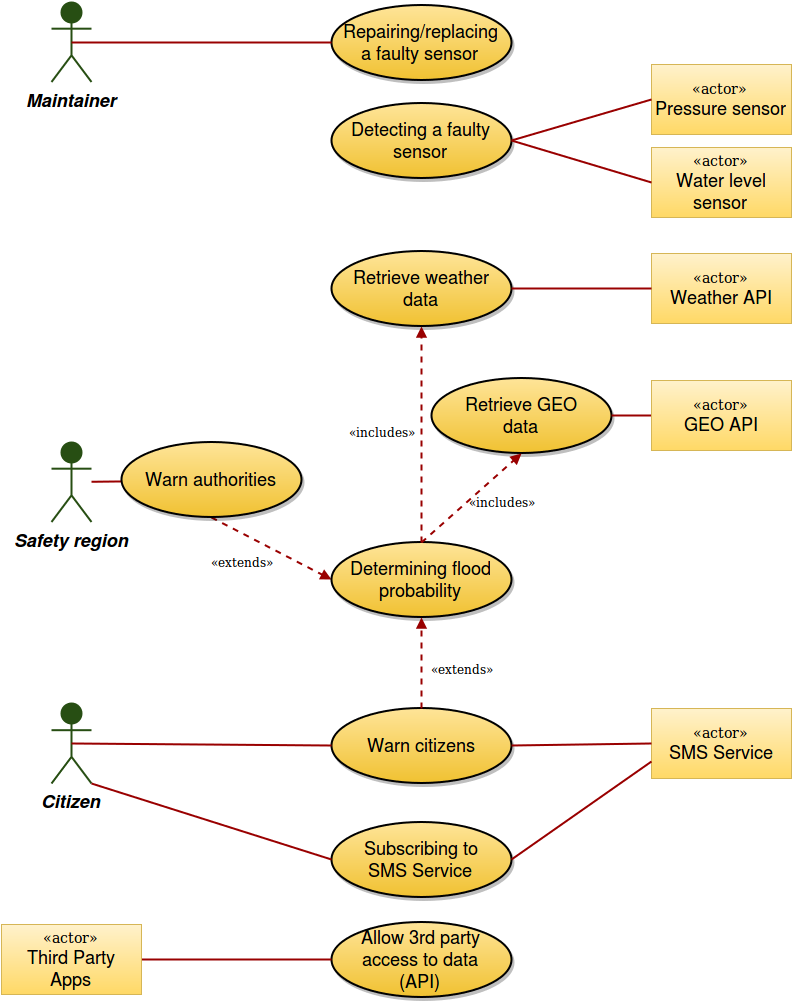

The diagram above was exported from draw.io. Its source (the exported page's mxGraphModel, read from the mxfile embedded in the PNG):
<mxGraphModel dx="4634" dy="4784" grid="1" gridSize="10" guides="1" tooltips="1" connect="1" fold="1" page="0" pageScale="1.5" pageWidth="826" pageHeight="1169" background="#ffffff" math="0">
  <root>
    <mxCell id="0" style=";html=1;" />
    <mxCell id="1" style=";html=1;" parent="0" />
    <mxCell id="92" value="Safety region&lt;br&gt;" style="shape=umlActor;verticalLabelPosition=bottom;verticalAlign=top;fillColor=#274E13;strokeColor=#274E13;fontStyle=3;fontSize=18;fontFamily=Helvetica;strokeWidth=2;html=1;" parent="1" vertex="1">
      <mxGeometry x="-3130" y="-3559.5" width="40" height="80" as="geometry" />
    </mxCell>
    <mxCell id="93" value="Citizen&lt;br&gt;" style="shape=umlActor;verticalLabelPosition=bottom;verticalAlign=top;fillColor=#274E13;strokeColor=#274E13;fontStyle=3;fontSize=18;fontFamily=Helvetica;strokeWidth=2;html=1;" parent="1" vertex="1">
      <mxGeometry x="-3130" y="-3298" width="40" height="80" as="geometry" />
    </mxCell>
    <mxCell id="128" value="&lt;font style=&quot;font-size: 18px&quot;&gt;Warn citizens&lt;br&gt;&lt;/font&gt;" style="shape=mxgraph.flowchart.on-page_reference;fillColor=#FFE599;strokeColor=black;strokeWidth=2;shadow=1;gradientColor=#F1C232;html=1;" parent="1" vertex="1">
      <mxGeometry x="-2850" y="-3293.5" width="180" height="75" as="geometry" />
    </mxCell>
    <mxCell id="140" value="" style="edgeStyle=none;strokeWidth=2;endArrow=block;endFill=1;strokeColor=#990000;html=1;dashed=1;exitX=0.5;exitY=1;exitPerimeter=0;entryX=0;entryY=0.5;entryPerimeter=0;" parent="1" source="4d03752fdcc0b8f4-162" target="4d03752fdcc0b8f4-165" edge="1">
      <mxGeometry x="-3500" y="-3683" width="100" height="100" as="geometry">
        <mxPoint x="-2760" y="-3510" as="sourcePoint" />
        <mxPoint x="-2760" y="-3440" as="targetPoint" />
      </mxGeometry>
    </mxCell>
    <mxCell id="148" value="" style="edgeStyle=none;entryX=1;entryY=0.5;entryPerimeter=0;strokeWidth=2;endArrow=none;endFill=0;strokeColor=#990000;html=1;" parent="1" source="92" target="4d03752fdcc0b8f4-162" edge="1">
      <mxGeometry x="-3500" y="-3940" width="100" height="100" as="geometry">
        <mxPoint x="-3500" y="-3840" as="sourcePoint" />
        <mxPoint x="-2530" y="-3767" as="targetPoint" />
      </mxGeometry>
    </mxCell>
    <mxCell id="4d03752fdcc0b8f4-161" value="" style="edgeStyle=none;strokeWidth=2;endArrow=none;endFill=0;strokeColor=#990000;html=1;exitX=0.5;exitY=0.5;exitPerimeter=0;" parent="1" source="93" edge="1">
      <mxGeometry x="-3490" y="-3673" width="100" height="100" as="geometry">
        <mxPoint x="-2350" y="-3414.3918918918916" as="sourcePoint" />
        <mxPoint x="-2850" y="-3256" as="targetPoint" />
      </mxGeometry>
    </mxCell>
    <mxCell id="4d03752fdcc0b8f4-162" value="&lt;font style=&quot;font-size: 18px&quot;&gt;Warn authorities&lt;br&gt;&lt;/font&gt;" style="shape=mxgraph.flowchart.on-page_reference;fillColor=#FFE599;strokeColor=black;strokeWidth=2;shadow=1;gradientColor=#F1C232;html=1;" parent="1" vertex="1">
      <mxGeometry x="-3060" y="-3559.5" width="180" height="75" as="geometry" />
    </mxCell>
    <mxCell id="4d03752fdcc0b8f4-163" value="&lt;font style=&quot;font-size: 14px&quot; face=&quot;Verdana&quot;&gt;«actor»&lt;/font&gt;&lt;br&gt;&lt;font style=&quot;font-size: 18px&quot;&gt;SMS Service&lt;/font&gt;&lt;br&gt;" style="html=1;plain-yellow" parent="1" vertex="1">
      <mxGeometry x="-2530" y="-3293" width="140" height="70" as="geometry" />
    </mxCell>
    <mxCell id="4d03752fdcc0b8f4-164" value="" style="edgeStyle=none;strokeWidth=2;endArrow=none;endFill=0;strokeColor=#990000;html=1;exitX=1;exitY=0.5;exitPerimeter=0;entryX=0;entryY=0.5;" parent="1" source="128" target="4d03752fdcc0b8f4-163" edge="1">
      <mxGeometry x="-3480" y="-3663" width="100" height="100" as="geometry">
        <mxPoint x="-3100" y="-3248" as="sourcePoint" />
        <mxPoint x="-2840" y="-3246" as="targetPoint" />
      </mxGeometry>
    </mxCell>
    <mxCell id="4d03752fdcc0b8f4-165" value="&lt;font style=&quot;font-size: 18px&quot;&gt;Determining flood&lt;br&gt;probability&lt;br&gt;&lt;/font&gt;" style="shape=mxgraph.flowchart.on-page_reference;fillColor=#FFE599;strokeColor=black;strokeWidth=2;shadow=1;gradientColor=#F1C232;html=1;" parent="1" vertex="1">
      <mxGeometry x="-2850" y="-3459.5" width="180" height="75" as="geometry" />
    </mxCell>
    <mxCell id="4d03752fdcc0b8f4-169" value="&lt;font face=&quot;Verdana&quot;&gt;«extends»&lt;/font&gt;" style="text;html=1;strokeColor=none;fillColor=none;align=center;verticalAlign=middle;whiteSpace=wrap;overflow=hidden;" parent="1" vertex="1">
      <mxGeometry x="-2980" y="-3450" width="80" height="20" as="geometry" />
    </mxCell>
    <mxCell id="4d03752fdcc0b8f4-170" value="&lt;font style=&quot;font-size: 18px&quot;&gt;Retrieve weather&lt;br&gt;data&lt;br&gt;&lt;/font&gt;" style="shape=mxgraph.flowchart.on-page_reference;fillColor=#FFE599;strokeColor=black;strokeWidth=2;shadow=1;gradientColor=#F1C232;html=1;" parent="1" vertex="1">
      <mxGeometry x="-2850" y="-3750.5" width="180" height="75" as="geometry" />
    </mxCell>
    <mxCell id="4d03752fdcc0b8f4-171" value="&lt;font style=&quot;font-size: 14px&quot; face=&quot;Verdana&quot;&gt;«actor»&lt;/font&gt;&lt;br&gt;&lt;font style=&quot;font-size: 18px&quot;&gt;Weather API&lt;/font&gt;&lt;br&gt;" style="html=1;plain-yellow" parent="1" vertex="1">
      <mxGeometry x="-2530" y="-3748" width="140" height="70" as="geometry" />
    </mxCell>
    <mxCell id="4d03752fdcc0b8f4-172" value="" style="edgeStyle=none;strokeWidth=2;endArrow=none;endFill=0;strokeColor=#990000;html=1;exitX=1;exitY=0.5;exitPerimeter=0;entryX=0;entryY=0.5;" parent="1" source="4d03752fdcc0b8f4-170" target="4d03752fdcc0b8f4-171" edge="1">
      <mxGeometry x="-3480" y="-3594" width="100" height="100" as="geometry">
        <mxPoint x="-2670" y="-3187" as="sourcePoint" />
        <mxPoint x="-2530" y="-3189" as="targetPoint" />
      </mxGeometry>
    </mxCell>
    <mxCell id="4d03752fdcc0b8f4-173" value="&lt;font style=&quot;font-size: 18px&quot;&gt;Subscribing to&lt;br&gt;SMS Service&lt;br&gt;&lt;/font&gt;" style="shape=mxgraph.flowchart.on-page_reference;fillColor=#FFE599;strokeColor=black;strokeWidth=2;shadow=1;gradientColor=#F1C232;html=1;" parent="1" vertex="1">
      <mxGeometry x="-2850" y="-3179.5" width="180" height="75" as="geometry" />
    </mxCell>
    <mxCell id="4d03752fdcc0b8f4-174" value="" style="edgeStyle=none;strokeWidth=2;endArrow=none;endFill=0;strokeColor=#990000;html=1;exitX=1;exitY=0.5;exitPerimeter=0;entryX=0;entryY=0.75;" parent="1" source="4d03752fdcc0b8f4-173" target="4d03752fdcc0b8f4-163" edge="1">
      <mxGeometry x="-3470" y="-3653" width="100" height="100" as="geometry">
        <mxPoint x="-2660" y="-3246" as="sourcePoint" />
        <mxPoint x="-2560" y="-3230" as="targetPoint" />
      </mxGeometry>
    </mxCell>
    <mxCell id="4d03752fdcc0b8f4-175" value="" style="edgeStyle=none;strokeWidth=2;endArrow=none;endFill=0;strokeColor=#990000;html=1;exitX=1;exitY=1;exitPerimeter=0;entryX=0;entryY=0.5;entryPerimeter=0;" parent="1" source="93" target="4d03752fdcc0b8f4-173" edge="1">
      <mxGeometry x="-3480" y="-3663" width="100" height="100" as="geometry">
        <mxPoint x="-3100" y="-3248" as="sourcePoint" />
        <mxPoint x="-2840" y="-3246" as="targetPoint" />
      </mxGeometry>
    </mxCell>
    <mxCell id="4d03752fdcc0b8f4-176" value="&lt;font style=&quot;font-size: 18px&quot;&gt;Retrieve GEO&lt;br&gt;data&lt;br&gt;&lt;/font&gt;" style="shape=mxgraph.flowchart.on-page_reference;fillColor=#FFE599;strokeColor=black;strokeWidth=2;shadow=1;gradientColor=#F1C232;html=1;" parent="1" vertex="1">
      <mxGeometry x="-2750" y="-3623.5" width="180" height="75" as="geometry" />
    </mxCell>
    <mxCell id="4d03752fdcc0b8f4-177" value="" style="edgeStyle=none;strokeWidth=2;endArrow=none;endFill=0;strokeColor=#990000;html=1;exitX=1;exitY=0.5;exitPerimeter=0;entryX=0;entryY=0.5;" parent="1" target="4d03752fdcc0b8f4-178" edge="1">
      <mxGeometry x="-3370" y="-3467" width="100" height="100" as="geometry">
        <mxPoint x="-2570" y="-3586" as="sourcePoint" />
        <mxPoint x="-2420" y="-3062" as="targetPoint" />
      </mxGeometry>
    </mxCell>
    <mxCell id="4d03752fdcc0b8f4-178" value="&lt;font style=&quot;font-size: 14px&quot; face=&quot;Verdana&quot;&gt;«actor»&lt;/font&gt;&lt;br&gt;&lt;font style=&quot;font-size: 18px&quot;&gt;GEO API&lt;/font&gt;&lt;br&gt;" style="html=1;plain-yellow" parent="1" vertex="1">
      <mxGeometry x="-2530" y="-3621" width="140" height="70" as="geometry" />
    </mxCell>
    <mxCell id="4d03752fdcc0b8f4-181" value="&lt;font face=&quot;Verdana&quot;&gt;«extends»&lt;/font&gt;" style="text;html=1;strokeColor=none;fillColor=none;align=center;verticalAlign=middle;whiteSpace=wrap;overflow=hidden;" parent="1" vertex="1">
      <mxGeometry x="-2760" y="-3343" width="80" height="20" as="geometry" />
    </mxCell>
    <mxCell id="4d03752fdcc0b8f4-182" value="" style="edgeStyle=none;strokeWidth=2;endArrow=block;endFill=1;strokeColor=#990000;html=1;dashed=1;exitX=0.5;exitY=0;exitPerimeter=0;entryX=0.5;entryY=1;entryPerimeter=0;" parent="1" source="128" target="4d03752fdcc0b8f4-165" edge="1">
      <mxGeometry x="-3480" y="-3536" width="100" height="100" as="geometry">
        <mxPoint x="-2740" y="-3377" as="sourcePoint" />
        <mxPoint x="-2740" y="-3293" as="targetPoint" />
      </mxGeometry>
    </mxCell>
    <mxCell id="4d03752fdcc0b8f4-186" value="&lt;font style=&quot;font-size: 18px&quot;&gt;Allow 3rd party&lt;br&gt;access to data&lt;br&gt;(API)&lt;br&gt;&lt;/font&gt;" style="shape=mxgraph.flowchart.on-page_reference;fillColor=#FFE599;strokeColor=black;strokeWidth=2;shadow=1;gradientColor=#F1C232;html=1;" parent="1" vertex="1">
      <mxGeometry x="-2850" y="-3079.5" width="180" height="75" as="geometry" />
    </mxCell>
    <mxCell id="4d03752fdcc0b8f4-187" value="" style="edgeStyle=none;strokeWidth=2;endArrow=none;endFill=0;strokeColor=#990000;html=1;exitX=1;exitY=0.5;entryX=0;entryY=0.5;entryPerimeter=0;" parent="1" source="158" target="4d03752fdcc0b8f4-186" edge="1">
      <mxGeometry x="-3470" y="-3683" width="100" height="100" as="geometry">
        <mxPoint x="-3090" y="-3043" as="sourcePoint" />
        <mxPoint x="-2840" y="-3162" as="targetPoint" />
      </mxGeometry>
    </mxCell>
    <mxCell id="149" value="&lt;font style=&quot;font-size: 18px&quot;&gt;Detecting a faulty&lt;br&gt;sensor&lt;br&gt;&lt;/font&gt;" style="shape=mxgraph.flowchart.on-page_reference;fillColor=#FFE599;strokeColor=black;strokeWidth=2;shadow=1;gradientColor=#F1C232;html=1;" vertex="1" parent="1">
      <mxGeometry x="-2850" y="-3898.5" width="180" height="75" as="geometry" />
    </mxCell>
    <mxCell id="150" value="&lt;font style=&quot;font-size: 14px&quot; face=&quot;Verdana&quot;&gt;«actor»&lt;/font&gt;&lt;br&gt;&lt;font style=&quot;font-size: 18px&quot;&gt;Water level&lt;br&gt;sensor&lt;br&gt;&lt;/font&gt;" style="html=1;plain-yellow" vertex="1" parent="1">
      <mxGeometry x="-2530" y="-3854" width="140" height="70" as="geometry" />
    </mxCell>
    <mxCell id="151" value="&lt;font style=&quot;font-size: 14px&quot; face=&quot;Verdana&quot;&gt;«actor»&lt;/font&gt;&lt;br&gt;&lt;font style=&quot;font-size: 18px&quot;&gt;Pressure sensor&lt;br&gt;&lt;/font&gt;" style="html=1;plain-yellow" vertex="1" parent="1">
      <mxGeometry x="-2530" y="-3937" width="140" height="70" as="geometry" />
    </mxCell>
    <mxCell id="152" value="" style="edgeStyle=none;entryX=0;entryY=0.5;strokeWidth=2;endArrow=none;endFill=0;strokeColor=#990000;html=1;exitX=1;exitY=0.5;exitPerimeter=0;" edge="1" parent="1" source="149" target="150">
      <mxGeometry x="-3490" y="-3989" width="100" height="100" as="geometry">
        <mxPoint x="-3080" y="-3728.613636363636" as="sourcePoint" />
        <mxPoint x="-2660" y="-3731" as="targetPoint" />
      </mxGeometry>
    </mxCell>
    <mxCell id="153" value="" style="edgeStyle=none;entryX=0;entryY=0.5;strokeWidth=2;endArrow=none;endFill=0;strokeColor=#990000;html=1;exitX=1;exitY=0.5;exitPerimeter=0;" edge="1" parent="1" source="149" target="151">
      <mxGeometry x="-3480" y="-3979" width="100" height="100" as="geometry">
        <mxPoint x="-2660" y="-3851" as="sourcePoint" />
        <mxPoint x="-2520" y="-3803" as="targetPoint" />
      </mxGeometry>
    </mxCell>
    <mxCell id="154" value="&lt;font style=&quot;font-size: 18px&quot;&gt;Repairing/replacing&lt;br&gt;a faulty sensor&lt;br&gt;&lt;/font&gt;" style="shape=mxgraph.flowchart.on-page_reference;fillColor=#FFE599;strokeColor=black;strokeWidth=2;shadow=1;gradientColor=#F1C232;html=1;" vertex="1" parent="1">
      <mxGeometry x="-2850" y="-3996.5" width="180" height="75" as="geometry" />
    </mxCell>
    <mxCell id="155" value="Maintainer&lt;br&gt;" style="shape=umlActor;verticalLabelPosition=bottom;verticalAlign=top;fillColor=#274E13;strokeColor=#274E13;fontStyle=3;fontSize=18;fontFamily=Helvetica;strokeWidth=2;html=1;" vertex="1" parent="1">
      <mxGeometry x="-3130" y="-3999.5" width="40" height="80" as="geometry" />
    </mxCell>
    <mxCell id="156" value="" style="edgeStyle=none;entryX=0;entryY=0.5;entryPerimeter=0;strokeWidth=2;endArrow=none;endFill=0;strokeColor=#990000;html=1;exitX=0.5;exitY=0.5;exitPerimeter=0;" edge="1" parent="1" source="155" target="154">
      <mxGeometry x="-3490" y="-3965" width="100" height="100" as="geometry">
        <mxPoint x="-3080" y="-3704.613636363636" as="sourcePoint" />
        <mxPoint x="-2660" y="-3707" as="targetPoint" />
      </mxGeometry>
    </mxCell>
    <mxCell id="158" value="&lt;font style=&quot;font-size: 14px&quot; face=&quot;Verdana&quot;&gt;«actor»&lt;/font&gt;&lt;br&gt;&lt;font style=&quot;font-size: 18px&quot;&gt;Third Party&lt;br&gt;Apps&lt;br&gt;&lt;/font&gt;" style="html=1;plain-yellow" vertex="1" parent="1">
      <mxGeometry x="-3180" y="-3077" width="140" height="70" as="geometry" />
    </mxCell>
    <mxCell id="159" value="" style="edgeStyle=none;strokeWidth=2;endArrow=block;endFill=1;strokeColor=#990000;html=1;dashed=1;exitX=0.5;exitY=0;exitPerimeter=0;entryX=0.5;entryY=1;entryPerimeter=0;" edge="1" parent="1" source="4d03752fdcc0b8f4-165" target="4d03752fdcc0b8f4-176">
      <mxGeometry x="-3470" y="-3526" width="100" height="100" as="geometry">
        <mxPoint x="-2750" y="-3283" as="sourcePoint" />
        <mxPoint x="-2750" y="-3374" as="targetPoint" />
      </mxGeometry>
    </mxCell>
    <mxCell id="160" value="&lt;font face=&quot;Verdana&quot;&gt;«includes»&lt;/font&gt;" style="text;html=1;strokeColor=none;fillColor=none;align=center;verticalAlign=middle;whiteSpace=wrap;overflow=hidden;" vertex="1" parent="1">
      <mxGeometry x="-2720" y="-3510" width="80" height="20" as="geometry" />
    </mxCell>
    <mxCell id="161" value="&lt;font face=&quot;Verdana&quot;&gt;«includes»&lt;/font&gt;" style="text;html=1;strokeColor=none;fillColor=none;align=center;verticalAlign=middle;whiteSpace=wrap;overflow=hidden;" vertex="1" parent="1">
      <mxGeometry x="-2840" y="-3580" width="80" height="20" as="geometry" />
    </mxCell>
    <mxCell id="162" value="" style="edgeStyle=none;strokeWidth=2;endArrow=block;endFill=1;strokeColor=#990000;html=1;dashed=1;exitX=0.5;exitY=0;exitPerimeter=0;entryX=0.5;entryY=1;entryPerimeter=0;" edge="1" parent="1" source="4d03752fdcc0b8f4-165" target="4d03752fdcc0b8f4-170">
      <mxGeometry x="-3460" y="-3516" width="100" height="100" as="geometry">
        <mxPoint x="-2750" y="-3449" as="sourcePoint" />
        <mxPoint x="-2650" y="-3538" as="targetPoint" />
      </mxGeometry>
    </mxCell>
  </root>
</mxGraphModel>